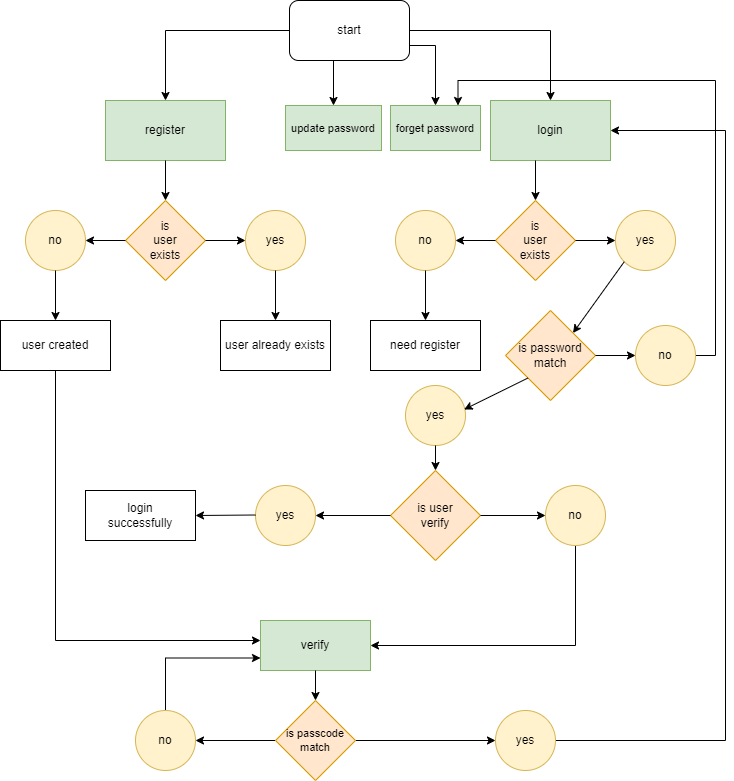

The diagram above was exported from draw.io. Its source (the exported page's mxGraphModel, read from the mxfile embedded in the PNG):
<mxGraphModel dx="1038" dy="547" grid="1" gridSize="10" guides="1" tooltips="1" connect="1" arrows="1" fold="1" page="1" pageScale="1" pageWidth="827" pageHeight="1169" math="0" shadow="0">
  <root>
    <mxCell id="0" />
    <mxCell id="1" parent="0" />
    <mxCell id="7kl-ncjwoUoxBJIl_CpU-102" style="edgeStyle=orthogonalEdgeStyle;rounded=0;orthogonalLoop=1;jettySize=auto;html=1;exitX=1;exitY=0.75;exitDx=0;exitDy=0;entryX=0.5;entryY=0;entryDx=0;entryDy=0;fontSize=11;" edge="1" parent="1" source="7kl-ncjwoUoxBJIl_CpU-1" target="7kl-ncjwoUoxBJIl_CpU-99">
      <mxGeometry relative="1" as="geometry" />
    </mxCell>
    <mxCell id="7kl-ncjwoUoxBJIl_CpU-109" style="edgeStyle=orthogonalEdgeStyle;rounded=0;orthogonalLoop=1;jettySize=auto;html=1;exitX=0.5;exitY=1;exitDx=0;exitDy=0;fontSize=11;" edge="1" parent="1" source="7kl-ncjwoUoxBJIl_CpU-1" target="7kl-ncjwoUoxBJIl_CpU-100">
      <mxGeometry relative="1" as="geometry">
        <Array as="points">
          <mxPoint x="398" y="190" />
        </Array>
      </mxGeometry>
    </mxCell>
    <mxCell id="7kl-ncjwoUoxBJIl_CpU-1" value="start" style="rounded=1;whiteSpace=wrap;html=1;" vertex="1" parent="1">
      <mxGeometry x="354" y="130" width="120" height="60" as="geometry" />
    </mxCell>
    <mxCell id="7kl-ncjwoUoxBJIl_CpU-2" value="" style="endArrow=classic;html=1;rounded=0;exitX=1;exitY=0.5;exitDx=0;exitDy=0;entryX=0.5;entryY=0;entryDx=0;entryDy=0;" edge="1" parent="1" source="7kl-ncjwoUoxBJIl_CpU-1" target="7kl-ncjwoUoxBJIl_CpU-3">
      <mxGeometry width="50" height="50" relative="1" as="geometry">
        <mxPoint x="390" y="410" as="sourcePoint" />
        <mxPoint x="600" y="230" as="targetPoint" />
        <Array as="points">
          <mxPoint x="615" y="160" />
        </Array>
      </mxGeometry>
    </mxCell>
    <mxCell id="7kl-ncjwoUoxBJIl_CpU-3" value="login" style="rounded=0;whiteSpace=wrap;html=1;fillColor=#d5e8d4;strokeColor=#82b366;" vertex="1" parent="1">
      <mxGeometry x="555" y="230" width="120" height="60" as="geometry" />
    </mxCell>
    <mxCell id="7kl-ncjwoUoxBJIl_CpU-4" value="" style="endArrow=classic;html=1;rounded=0;exitX=0;exitY=0.5;exitDx=0;exitDy=0;" edge="1" parent="1" source="7kl-ncjwoUoxBJIl_CpU-1">
      <mxGeometry width="50" height="50" relative="1" as="geometry">
        <mxPoint x="250" y="250" as="sourcePoint" />
        <mxPoint x="230" y="230" as="targetPoint" />
        <Array as="points">
          <mxPoint x="230" y="160" />
        </Array>
      </mxGeometry>
    </mxCell>
    <mxCell id="7kl-ncjwoUoxBJIl_CpU-5" value="register" style="rounded=0;whiteSpace=wrap;html=1;fillColor=#d5e8d4;strokeColor=#82b366;" vertex="1" parent="1">
      <mxGeometry x="170" y="230" width="120" height="60" as="geometry" />
    </mxCell>
    <mxCell id="7kl-ncjwoUoxBJIl_CpU-6" value="" style="endArrow=classic;html=1;rounded=0;exitX=0.5;exitY=1;exitDx=0;exitDy=0;" edge="1" parent="1" source="7kl-ncjwoUoxBJIl_CpU-5">
      <mxGeometry width="50" height="50" relative="1" as="geometry">
        <mxPoint x="390" y="410" as="sourcePoint" />
        <mxPoint x="230" y="330" as="targetPoint" />
      </mxGeometry>
    </mxCell>
    <mxCell id="7kl-ncjwoUoxBJIl_CpU-7" value="is&lt;br&gt;user&lt;br&gt;exists" style="rhombus;whiteSpace=wrap;html=1;fillColor=#ffe6cc;strokeColor=#d79b00;" vertex="1" parent="1">
      <mxGeometry x="190" y="330" width="80" height="80" as="geometry" />
    </mxCell>
    <mxCell id="7kl-ncjwoUoxBJIl_CpU-44" value="" style="endArrow=classic;html=1;rounded=0;exitX=1;exitY=0.5;exitDx=0;exitDy=0;entryX=0;entryY=0.5;entryDx=0;entryDy=0;" edge="1" parent="1" source="7kl-ncjwoUoxBJIl_CpU-7" target="7kl-ncjwoUoxBJIl_CpU-45">
      <mxGeometry width="50" height="50" relative="1" as="geometry">
        <mxPoint x="300" y="380" as="sourcePoint" />
        <mxPoint x="310" y="370" as="targetPoint" />
      </mxGeometry>
    </mxCell>
    <mxCell id="7kl-ncjwoUoxBJIl_CpU-45" value="yes" style="ellipse;whiteSpace=wrap;html=1;aspect=fixed;fillColor=#fff2cc;strokeColor=#d6b656;" vertex="1" parent="1">
      <mxGeometry x="310" y="340" width="60" height="60" as="geometry" />
    </mxCell>
    <mxCell id="7kl-ncjwoUoxBJIl_CpU-47" value="no" style="ellipse;whiteSpace=wrap;html=1;aspect=fixed;fillColor=#fff2cc;strokeColor=#d6b656;" vertex="1" parent="1">
      <mxGeometry x="90" y="340" width="60" height="60" as="geometry" />
    </mxCell>
    <mxCell id="7kl-ncjwoUoxBJIl_CpU-48" value="" style="endArrow=classic;html=1;rounded=0;exitX=0;exitY=0.5;exitDx=0;exitDy=0;entryX=1;entryY=0.5;entryDx=0;entryDy=0;" edge="1" parent="1" source="7kl-ncjwoUoxBJIl_CpU-7" target="7kl-ncjwoUoxBJIl_CpU-47">
      <mxGeometry width="50" height="50" relative="1" as="geometry">
        <mxPoint x="170" y="480" as="sourcePoint" />
        <mxPoint x="220" y="430" as="targetPoint" />
      </mxGeometry>
    </mxCell>
    <mxCell id="7kl-ncjwoUoxBJIl_CpU-49" value="" style="endArrow=classic;html=1;rounded=0;exitX=0.5;exitY=1;exitDx=0;exitDy=0;" edge="1" parent="1" source="7kl-ncjwoUoxBJIl_CpU-47">
      <mxGeometry width="50" height="50" relative="1" as="geometry">
        <mxPoint x="100" y="510" as="sourcePoint" />
        <mxPoint x="120" y="450" as="targetPoint" />
      </mxGeometry>
    </mxCell>
    <mxCell id="7kl-ncjwoUoxBJIl_CpU-50" value="user created" style="rounded=0;whiteSpace=wrap;html=1;" vertex="1" parent="1">
      <mxGeometry x="65" y="450" width="110" height="50" as="geometry" />
    </mxCell>
    <mxCell id="7kl-ncjwoUoxBJIl_CpU-51" value="" style="endArrow=classic;html=1;rounded=0;exitX=0.5;exitY=1;exitDx=0;exitDy=0;" edge="1" parent="1">
      <mxGeometry width="50" height="50" relative="1" as="geometry">
        <mxPoint x="340" y="400" as="sourcePoint" />
        <mxPoint x="340" y="450" as="targetPoint" />
      </mxGeometry>
    </mxCell>
    <mxCell id="7kl-ncjwoUoxBJIl_CpU-52" value="user already exists" style="rounded=0;whiteSpace=wrap;html=1;" vertex="1" parent="1">
      <mxGeometry x="285" y="450" width="110" height="50" as="geometry" />
    </mxCell>
    <mxCell id="7kl-ncjwoUoxBJIl_CpU-53" value="" style="endArrow=classic;html=1;rounded=0;entryX=0.5;entryY=0;entryDx=0;entryDy=0;" edge="1" parent="1" target="7kl-ncjwoUoxBJIl_CpU-54">
      <mxGeometry width="50" height="50" relative="1" as="geometry">
        <mxPoint x="600" y="290" as="sourcePoint" />
        <mxPoint x="600" y="350" as="targetPoint" />
      </mxGeometry>
    </mxCell>
    <mxCell id="7kl-ncjwoUoxBJIl_CpU-54" value="is&lt;br&gt;user&lt;br&gt;exists" style="rhombus;whiteSpace=wrap;html=1;fillColor=#ffe6cc;strokeColor=#d79b00;" vertex="1" parent="1">
      <mxGeometry x="560" y="330" width="80" height="80" as="geometry" />
    </mxCell>
    <mxCell id="7kl-ncjwoUoxBJIl_CpU-55" value="" style="endArrow=classic;html=1;rounded=0;exitX=1;exitY=0.5;exitDx=0;exitDy=0;entryX=0;entryY=0.5;entryDx=0;entryDy=0;" edge="1" parent="1" source="7kl-ncjwoUoxBJIl_CpU-54" target="7kl-ncjwoUoxBJIl_CpU-56">
      <mxGeometry width="50" height="50" relative="1" as="geometry">
        <mxPoint x="670" y="380" as="sourcePoint" />
        <mxPoint x="680" y="370" as="targetPoint" />
      </mxGeometry>
    </mxCell>
    <mxCell id="7kl-ncjwoUoxBJIl_CpU-56" value="yes" style="ellipse;whiteSpace=wrap;html=1;aspect=fixed;fillColor=#fff2cc;strokeColor=#d6b656;" vertex="1" parent="1">
      <mxGeometry x="680" y="340" width="60" height="60" as="geometry" />
    </mxCell>
    <mxCell id="7kl-ncjwoUoxBJIl_CpU-57" value="no" style="ellipse;whiteSpace=wrap;html=1;aspect=fixed;fillColor=#fff2cc;strokeColor=#d6b656;" vertex="1" parent="1">
      <mxGeometry x="460" y="340" width="60" height="60" as="geometry" />
    </mxCell>
    <mxCell id="7kl-ncjwoUoxBJIl_CpU-58" value="" style="endArrow=classic;html=1;rounded=0;exitX=0;exitY=0.5;exitDx=0;exitDy=0;entryX=1;entryY=0.5;entryDx=0;entryDy=0;" edge="1" parent="1" source="7kl-ncjwoUoxBJIl_CpU-54" target="7kl-ncjwoUoxBJIl_CpU-57">
      <mxGeometry width="50" height="50" relative="1" as="geometry">
        <mxPoint x="540" y="480" as="sourcePoint" />
        <mxPoint x="590" y="430" as="targetPoint" />
      </mxGeometry>
    </mxCell>
    <mxCell id="7kl-ncjwoUoxBJIl_CpU-59" value="" style="endArrow=classic;html=1;rounded=0;exitX=0.5;exitY=1;exitDx=0;exitDy=0;" edge="1" parent="1" source="7kl-ncjwoUoxBJIl_CpU-57">
      <mxGeometry width="50" height="50" relative="1" as="geometry">
        <mxPoint x="470" y="510" as="sourcePoint" />
        <mxPoint x="490" y="450" as="targetPoint" />
      </mxGeometry>
    </mxCell>
    <mxCell id="7kl-ncjwoUoxBJIl_CpU-60" value="need register" style="rounded=0;whiteSpace=wrap;html=1;" vertex="1" parent="1">
      <mxGeometry x="435" y="450" width="110" height="50" as="geometry" />
    </mxCell>
    <mxCell id="7kl-ncjwoUoxBJIl_CpU-61" value="" style="endArrow=classic;html=1;rounded=0;exitX=0;exitY=1;exitDx=0;exitDy=0;entryX=1;entryY=0;entryDx=0;entryDy=0;" edge="1" parent="1" source="7kl-ncjwoUoxBJIl_CpU-56" target="7kl-ncjwoUoxBJIl_CpU-63">
      <mxGeometry width="50" height="50" relative="1" as="geometry">
        <mxPoint x="710" y="400" as="sourcePoint" />
        <mxPoint x="710" y="450" as="targetPoint" />
      </mxGeometry>
    </mxCell>
    <mxCell id="7kl-ncjwoUoxBJIl_CpU-63" value="is password&lt;br&gt;match" style="rhombus;whiteSpace=wrap;html=1;fillColor=#ffe6cc;strokeColor=#d79b00;" vertex="1" parent="1">
      <mxGeometry x="570" y="440" width="90" height="90" as="geometry" />
    </mxCell>
    <mxCell id="7kl-ncjwoUoxBJIl_CpU-64" value="" style="endArrow=classic;html=1;rounded=0;exitX=1;exitY=0.5;exitDx=0;exitDy=0;entryX=0;entryY=0.5;entryDx=0;entryDy=0;" edge="1" parent="1" source="7kl-ncjwoUoxBJIl_CpU-63" target="7kl-ncjwoUoxBJIl_CpU-66">
      <mxGeometry width="50" height="50" relative="1" as="geometry">
        <mxPoint x="670" y="490" as="sourcePoint" />
        <mxPoint x="700" y="515" as="targetPoint" />
      </mxGeometry>
    </mxCell>
    <mxCell id="7kl-ncjwoUoxBJIl_CpU-65" value="yes" style="ellipse;whiteSpace=wrap;html=1;aspect=fixed;fillColor=#fff2cc;strokeColor=#d6b656;" vertex="1" parent="1">
      <mxGeometry x="470" y="515" width="60" height="60" as="geometry" />
    </mxCell>
    <mxCell id="7kl-ncjwoUoxBJIl_CpU-105" style="edgeStyle=orthogonalEdgeStyle;rounded=0;orthogonalLoop=1;jettySize=auto;html=1;exitX=1;exitY=0.5;exitDx=0;exitDy=0;fontSize=11;entryX=0.75;entryY=0;entryDx=0;entryDy=0;" edge="1" parent="1" source="7kl-ncjwoUoxBJIl_CpU-66" target="7kl-ncjwoUoxBJIl_CpU-99">
      <mxGeometry relative="1" as="geometry">
        <mxPoint x="520" y="210" as="targetPoint" />
        <Array as="points">
          <mxPoint x="780" y="485" />
          <mxPoint x="780" y="210" />
          <mxPoint x="523" y="210" />
        </Array>
      </mxGeometry>
    </mxCell>
    <mxCell id="7kl-ncjwoUoxBJIl_CpU-66" value="no" style="ellipse;whiteSpace=wrap;html=1;aspect=fixed;fillColor=#fff2cc;strokeColor=#d6b656;" vertex="1" parent="1">
      <mxGeometry x="700" y="455" width="60" height="60" as="geometry" />
    </mxCell>
    <mxCell id="7kl-ncjwoUoxBJIl_CpU-69" value="" style="endArrow=classic;html=1;rounded=0;exitX=0;exitY=1;exitDx=0;exitDy=0;entryX=0.977;entryY=0.4;entryDx=0;entryDy=0;entryPerimeter=0;" edge="1" parent="1" source="7kl-ncjwoUoxBJIl_CpU-63" target="7kl-ncjwoUoxBJIl_CpU-65">
      <mxGeometry width="50" height="50" relative="1" as="geometry">
        <mxPoint x="570" y="380" as="sourcePoint" />
        <mxPoint x="540" y="550" as="targetPoint" />
      </mxGeometry>
    </mxCell>
    <mxCell id="7kl-ncjwoUoxBJIl_CpU-70" value="is user&lt;br&gt;verify" style="rhombus;whiteSpace=wrap;html=1;fillColor=#ffe6cc;strokeColor=#d79b00;" vertex="1" parent="1">
      <mxGeometry x="455" y="600" width="90" height="90" as="geometry" />
    </mxCell>
    <mxCell id="7kl-ncjwoUoxBJIl_CpU-71" value="" style="endArrow=classic;html=1;rounded=0;exitX=0.5;exitY=1;exitDx=0;exitDy=0;entryX=0.5;entryY=0;entryDx=0;entryDy=0;" edge="1" parent="1" source="7kl-ncjwoUoxBJIl_CpU-65" target="7kl-ncjwoUoxBJIl_CpU-70">
      <mxGeometry width="50" height="50" relative="1" as="geometry">
        <mxPoint x="602.5" y="517.5" as="sourcePoint" />
        <mxPoint x="538.6199999999999" y="549" as="targetPoint" />
      </mxGeometry>
    </mxCell>
    <mxCell id="7kl-ncjwoUoxBJIl_CpU-73" value="login&lt;br&gt;successfully" style="rounded=0;whiteSpace=wrap;html=1;" vertex="1" parent="1">
      <mxGeometry x="150" y="620" width="110" height="50" as="geometry" />
    </mxCell>
    <mxCell id="7kl-ncjwoUoxBJIl_CpU-74" value="" style="endArrow=classic;html=1;rounded=0;fontSize=11;exitX=0;exitY=0.5;exitDx=0;exitDy=0;" edge="1" parent="1" source="7kl-ncjwoUoxBJIl_CpU-70">
      <mxGeometry width="50" height="50" relative="1" as="geometry">
        <mxPoint x="400" y="540" as="sourcePoint" />
        <mxPoint x="380" y="645" as="targetPoint" />
      </mxGeometry>
    </mxCell>
    <mxCell id="7kl-ncjwoUoxBJIl_CpU-75" value="yes" style="ellipse;whiteSpace=wrap;html=1;aspect=fixed;fillColor=#fff2cc;strokeColor=#d6b656;" vertex="1" parent="1">
      <mxGeometry x="320" y="615" width="60" height="60" as="geometry" />
    </mxCell>
    <mxCell id="7kl-ncjwoUoxBJIl_CpU-76" value="" style="endArrow=classic;html=1;rounded=0;fontSize=11;exitX=0;exitY=0.5;exitDx=0;exitDy=0;entryX=1;entryY=0.5;entryDx=0;entryDy=0;" edge="1" parent="1" target="7kl-ncjwoUoxBJIl_CpU-73">
      <mxGeometry width="50" height="50" relative="1" as="geometry">
        <mxPoint x="320" y="644.5" as="sourcePoint" />
        <mxPoint x="245" y="644.5" as="targetPoint" />
      </mxGeometry>
    </mxCell>
    <mxCell id="7kl-ncjwoUoxBJIl_CpU-110" style="edgeStyle=orthogonalEdgeStyle;rounded=0;orthogonalLoop=1;jettySize=auto;html=1;exitX=0.5;exitY=1;exitDx=0;exitDy=0;fontSize=11;entryX=1;entryY=0.5;entryDx=0;entryDy=0;" edge="1" parent="1" source="7kl-ncjwoUoxBJIl_CpU-79" target="7kl-ncjwoUoxBJIl_CpU-84">
      <mxGeometry relative="1" as="geometry">
        <mxPoint x="640" y="780" as="targetPoint" />
      </mxGeometry>
    </mxCell>
    <mxCell id="7kl-ncjwoUoxBJIl_CpU-79" value="no" style="ellipse;whiteSpace=wrap;html=1;aspect=fixed;fillColor=#fff2cc;strokeColor=#d6b656;" vertex="1" parent="1">
      <mxGeometry x="610" y="615" width="60" height="60" as="geometry" />
    </mxCell>
    <mxCell id="7kl-ncjwoUoxBJIl_CpU-80" value="" style="endArrow=classic;html=1;rounded=0;exitX=1;exitY=0.5;exitDx=0;exitDy=0;entryX=0;entryY=0.5;entryDx=0;entryDy=0;" edge="1" parent="1" source="7kl-ncjwoUoxBJIl_CpU-70" target="7kl-ncjwoUoxBJIl_CpU-79">
      <mxGeometry width="50" height="50" relative="1" as="geometry">
        <mxPoint x="560" y="639.5" as="sourcePoint" />
        <mxPoint x="610" y="645" as="targetPoint" />
      </mxGeometry>
    </mxCell>
    <mxCell id="7kl-ncjwoUoxBJIl_CpU-84" value="verify" style="rounded=0;whiteSpace=wrap;html=1;fillColor=#d5e8d4;strokeColor=#82b366;" vertex="1" parent="1">
      <mxGeometry x="325" y="750" width="110" height="50" as="geometry" />
    </mxCell>
    <mxCell id="7kl-ncjwoUoxBJIl_CpU-85" value="" style="endArrow=classic;html=1;rounded=0;fontSize=11;exitX=0.5;exitY=1;exitDx=0;exitDy=0;entryX=0;entryY=0.4;entryDx=0;entryDy=0;entryPerimeter=0;" edge="1" parent="1" source="7kl-ncjwoUoxBJIl_CpU-50" target="7kl-ncjwoUoxBJIl_CpU-84">
      <mxGeometry width="50" height="50" relative="1" as="geometry">
        <mxPoint x="110" y="560" as="sourcePoint" />
        <mxPoint x="120" y="760" as="targetPoint" />
        <Array as="points">
          <mxPoint x="120" y="770" />
        </Array>
      </mxGeometry>
    </mxCell>
    <mxCell id="7kl-ncjwoUoxBJIl_CpU-95" style="edgeStyle=orthogonalEdgeStyle;rounded=0;orthogonalLoop=1;jettySize=auto;html=1;exitX=1;exitY=0.5;exitDx=0;exitDy=0;entryX=0;entryY=0.5;entryDx=0;entryDy=0;fontSize=11;" edge="1" parent="1" source="7kl-ncjwoUoxBJIl_CpU-86" target="7kl-ncjwoUoxBJIl_CpU-92">
      <mxGeometry relative="1" as="geometry" />
    </mxCell>
    <mxCell id="7kl-ncjwoUoxBJIl_CpU-96" style="edgeStyle=orthogonalEdgeStyle;rounded=0;orthogonalLoop=1;jettySize=auto;html=1;exitX=0;exitY=0.5;exitDx=0;exitDy=0;entryX=1;entryY=0.5;entryDx=0;entryDy=0;fontSize=11;" edge="1" parent="1" source="7kl-ncjwoUoxBJIl_CpU-86" target="7kl-ncjwoUoxBJIl_CpU-89">
      <mxGeometry relative="1" as="geometry" />
    </mxCell>
    <mxCell id="7kl-ncjwoUoxBJIl_CpU-86" value="is passcode&lt;br&gt;match" style="rhombus;whiteSpace=wrap;html=1;fontSize=11;fillColor=#ffe6cc;strokeColor=#d79b00;" vertex="1" parent="1">
      <mxGeometry x="340" y="830" width="80" height="80" as="geometry" />
    </mxCell>
    <mxCell id="7kl-ncjwoUoxBJIl_CpU-87" value="" style="endArrow=classic;html=1;rounded=0;fontSize=11;exitX=0.5;exitY=1;exitDx=0;exitDy=0;entryX=0.5;entryY=0;entryDx=0;entryDy=0;" edge="1" parent="1" source="7kl-ncjwoUoxBJIl_CpU-84" target="7kl-ncjwoUoxBJIl_CpU-86">
      <mxGeometry width="50" height="50" relative="1" as="geometry">
        <mxPoint x="260" y="890" as="sourcePoint" />
        <mxPoint x="310" y="840" as="targetPoint" />
      </mxGeometry>
    </mxCell>
    <mxCell id="7kl-ncjwoUoxBJIl_CpU-97" style="edgeStyle=orthogonalEdgeStyle;rounded=0;orthogonalLoop=1;jettySize=auto;html=1;exitX=0.5;exitY=0;exitDx=0;exitDy=0;entryX=0;entryY=0.75;entryDx=0;entryDy=0;fontSize=11;" edge="1" parent="1" source="7kl-ncjwoUoxBJIl_CpU-89" target="7kl-ncjwoUoxBJIl_CpU-84">
      <mxGeometry relative="1" as="geometry" />
    </mxCell>
    <mxCell id="7kl-ncjwoUoxBJIl_CpU-89" value="no" style="ellipse;whiteSpace=wrap;html=1;aspect=fixed;fillColor=#fff2cc;strokeColor=#d6b656;" vertex="1" parent="1">
      <mxGeometry x="200" y="840" width="60" height="60" as="geometry" />
    </mxCell>
    <mxCell id="7kl-ncjwoUoxBJIl_CpU-98" style="edgeStyle=orthogonalEdgeStyle;rounded=0;orthogonalLoop=1;jettySize=auto;html=1;exitX=1;exitY=0.5;exitDx=0;exitDy=0;fontSize=11;entryX=1;entryY=0.5;entryDx=0;entryDy=0;" edge="1" parent="1" source="7kl-ncjwoUoxBJIl_CpU-92" target="7kl-ncjwoUoxBJIl_CpU-3">
      <mxGeometry relative="1" as="geometry">
        <mxPoint x="810" y="250" as="targetPoint" />
        <Array as="points">
          <mxPoint x="790" y="870" />
          <mxPoint x="790" y="260" />
        </Array>
      </mxGeometry>
    </mxCell>
    <mxCell id="7kl-ncjwoUoxBJIl_CpU-92" value="yes" style="ellipse;whiteSpace=wrap;html=1;aspect=fixed;fillColor=#fff2cc;strokeColor=#d6b656;" vertex="1" parent="1">
      <mxGeometry x="560" y="840" width="60" height="60" as="geometry" />
    </mxCell>
    <mxCell id="7kl-ncjwoUoxBJIl_CpU-99" value="forget password" style="rounded=0;whiteSpace=wrap;html=1;fontSize=11;fillColor=#d5e8d4;strokeColor=#82b366;" vertex="1" parent="1">
      <mxGeometry x="455" y="235" width="90" height="45" as="geometry" />
    </mxCell>
    <mxCell id="7kl-ncjwoUoxBJIl_CpU-100" value="update password" style="rounded=0;whiteSpace=wrap;html=1;fontSize=11;fillColor=#d5e8d4;strokeColor=#82b366;" vertex="1" parent="1">
      <mxGeometry x="350" y="235" width="96" height="45" as="geometry" />
    </mxCell>
  </root>
</mxGraphModel>